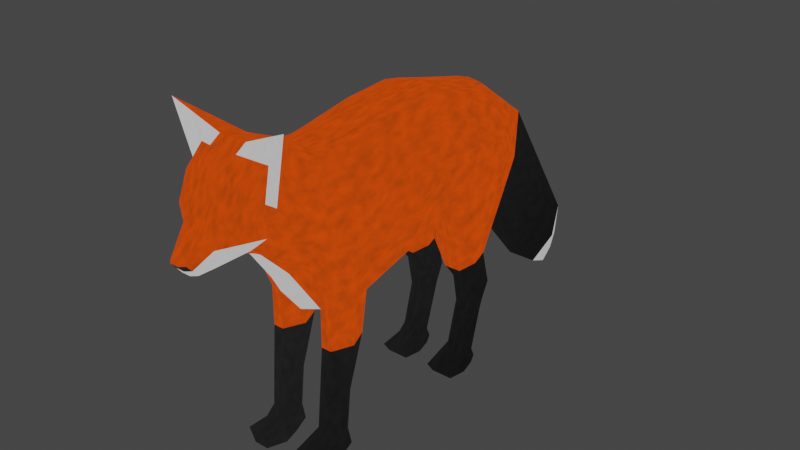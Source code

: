# Source: Fox.blend  (saved by Blender 3.6.11; exported with 4.5.12 LTS)
import bpy
from mathutils import Matrix  # noqa: F401  (used for matrix-valued properties, if any)

bpy.ops.wm.read_factory_settings(use_empty=True)
scene = bpy.context.scene
scene.name = 'Scene'

# ---- collections
col_fox = bpy.data.collections.new('Fox'); scene.collection.children.link(col_fox)

# ---- materials (node trees are filled in below, after node groups)
mat_orange = bpy.data.materials.new('Orange')
mat_orange.use_transparent_shadow = False
mat_black = bpy.data.materials.new('Black')
mat_black.use_transparent_shadow = False
mat_white = bpy.data.materials.new('White')
mat_white.use_transparent_shadow = False

# ---- material node trees
mat_orange.use_nodes = True; mat_orange.node_tree.nodes.clear()
_N = mat_orange.node_tree.nodes; _L = mat_orange.node_tree.links
n0 = _N.new('ShaderNodeMapping'); n0.name = 'Mapping'; n0.location = (-260, 319)
n1 = _N.new('ShaderNodeTexCoord'); n1.name = 'Texture Coordinate'; n1.location = (-473, 275)
n2 = _N.new('ShaderNodeMapping'); n2.name = 'Mapping.001'; n2.location = (-533, -98)
n3 = _N.new('ShaderNodeTexCoord'); n3.name = 'Texture Coordinate.001'; n3.location = (-745, -142)
n4 = _N.new('ShaderNodeValToRGB'); n4.name = 'Color Ramp'; n4.location = (-49, 319)
while len(n4.color_ramp.elements) > 1: n4.color_ramp.elements.remove(n4.color_ramp.elements[-1])
n4.color_ramp.elements[0].position = 0.0; n4.color_ramp.elements[0].color = (0.6734, 0.1165, 0.0, 1.0)
_e = n4.color_ramp.elements.new(0.1409); _e.color = (1.0, 0.1552, 0.01178, 1.0)
n5 = _N.new('ShaderNodeTexNoise'); n5.name = 'Noise Texture'; n5.location = (-297, -145)
n5.inputs[2].default_value = 31.0
n6 = _N.new('ShaderNodeOutputMaterial'); n6.name = 'Material Output'; n6.location = (665, 304)
n7 = _N.new('ShaderNodeBsdfDiffuse'); n7.name = 'Diffuse BSDF'; n7.location = (-396, 524)
n8 = _N.new('ShaderNodeShaderToRGB'); n8.name = 'Shader to RGB'; n8.location = (-139, 535)
n9 = _N.new('ShaderNodeMix'); n9.name = 'Mix'; n9.location = (395, 203)
n9.data_type = 'RGBA'
n9.blend_type = 'MULTIPLY'
n10 = _N.new('ShaderNodeValToRGB'); n10.name = 'Color Ramp.001'; n10.location = (-39, -76)
while len(n10.color_ramp.elements) > 1: n10.color_ramp.elements.remove(n10.color_ramp.elements[-1])
n10.color_ramp.elements[0].position = 0.1227; n10.color_ramp.elements[0].color = (0.07107, 0.02285, 0.003125, 1.0)
_e = n10.color_ramp.elements.new(1.0); _e.color = (1.0, 0.1997, 0.0, 1.0)
n11 = _N.new('ShaderNodeValToRGB'); n11.name = 'Color Ramp.002'; n11.location = (89, 584)
while len(n11.color_ramp.elements) > 1: n11.color_ramp.elements.remove(n11.color_ramp.elements[-1])
n11.color_ramp.elements[0].position = 0.0; n11.color_ramp.elements[0].color = (0.5266, 0.5266, 0.5266, 1.0)
_e = n11.color_ramp.elements.new(1.0); _e.color = (1.0, 1.0, 1.0, 1.0)
_L.new(n1.outputs[0], n0.inputs[0])
_L.new(n0.outputs[0], n4.inputs[0])
_L.new(n3.outputs[0], n2.inputs[0])
_L.new(n2.outputs[0], n5.inputs[0])
_L.new(n5.outputs[0], n10.inputs[0])
_L.new(n10.outputs[0], n9.inputs[7])
_L.new(n4.outputs[0], n9.inputs[6])
_L.new(n7.outputs[0], n8.inputs[0])
_L.new(n8.outputs[0], n11.inputs[0])
_L.new(n11.outputs[0], n9.inputs[0])
_L.new(n9.outputs[2], n6.inputs[0])
n6.is_active_output = True
mat_black.use_nodes = True; mat_black.node_tree.nodes.clear()
_N = mat_black.node_tree.nodes; _L = mat_black.node_tree.links
n0 = _N.new('ShaderNodeMapping'); n0.name = 'Mapping'; n0.location = (190, 199)
n1 = _N.new('ShaderNodeTexCoord'); n1.name = 'Texture Coordinate'; n1.location = (-22, 156)
n2 = _N.new('ShaderNodeMapping'); n2.name = 'Mapping.001'; n2.location = (-82, -218)
n3 = _N.new('ShaderNodeTexCoord'); n3.name = 'Texture Coordinate.001'; n3.location = (-295, -261)
n4 = _N.new('ShaderNodeTexNoise'); n4.name = 'Noise Texture'; n4.location = (153, -264)
n4.inputs[2].default_value = 31.0
n5 = _N.new('ShaderNodeOutputMaterial'); n5.name = 'Material Output'; n5.location = (1116, 185)
n6 = _N.new('ShaderNodeBsdfDiffuse'); n6.name = 'Diffuse BSDF'; n6.location = (55, 405)
n7 = _N.new('ShaderNodeShaderToRGB'); n7.name = 'Shader to RGB'; n7.location = (311, 416)
n8 = _N.new('ShaderNodeValToRGB'); n8.name = 'Color Ramp.002'; n8.location = (524, 465)
while len(n8.color_ramp.elements) > 1: n8.color_ramp.elements.remove(n8.color_ramp.elements[-1])
n8.color_ramp.elements[0].position = 0.0; n8.color_ramp.elements[0].color = (0.0, 0.0, 0.0, 1.0)
_e = n8.color_ramp.elements.new(1.0); _e.color = (1.0, 1.0, 1.0, 1.0)
n9 = _N.new('ShaderNodeMix'); n9.name = 'Mix'; n9.location = (845, 84)
n9.data_type = 'RGBA'
n9.blend_type = 'MULTIPLY'
n10 = _N.new('ShaderNodeValToRGB'); n10.name = 'Color Ramp.001'; n10.location = (399, -192)
while len(n10.color_ramp.elements) > 1: n10.color_ramp.elements.remove(n10.color_ramp.elements[-1])
n10.color_ramp.elements[0].position = 0.1727; n10.color_ramp.elements[0].color = (0.1798, 0.1798, 0.1798, 1.0)
_e = n10.color_ramp.elements.new(1.0); _e.color = (1.0, 1.0, 1.0, 1.0)
n11 = _N.new('ShaderNodeValToRGB'); n11.name = 'Color Ramp'; n11.location = (384, 198)
while len(n11.color_ramp.elements) > 1: n11.color_ramp.elements.remove(n11.color_ramp.elements[-1])
n11.color_ramp.elements[0].position = 0.07727; n11.color_ramp.elements[0].color = (0.005973, 0.005973, 0.005973, 1.0)
_e = n11.color_ramp.elements.new(1.0); _e.color = (0.02541, 0.02541, 0.02541, 1.0)
_L.new(n1.outputs[0], n0.inputs[0])
_L.new(n0.outputs[0], n11.inputs[0])
_L.new(n3.outputs[0], n2.inputs[0])
_L.new(n2.outputs[0], n4.inputs[0])
_L.new(n4.outputs[0], n10.inputs[0])
_L.new(n10.outputs[0], n9.inputs[7])
_L.new(n11.outputs[0], n9.inputs[6])
_L.new(n6.outputs[0], n7.inputs[0])
_L.new(n7.outputs[0], n8.inputs[0])
_L.new(n8.outputs[0], n9.inputs[0])
_L.new(n9.outputs[2], n5.inputs[0])
n5.is_active_output = True
mat_white.use_nodes = True; mat_white.node_tree.nodes.clear()
_N = mat_white.node_tree.nodes; _L = mat_white.node_tree.links
n0 = _N.new('ShaderNodeMapping'); n0.name = 'Mapping'; n0.location = (109, 52)
n1 = _N.new('ShaderNodeTexCoord'); n1.name = 'Texture Coordinate'; n1.location = (-103, 9)
n2 = _N.new('ShaderNodeMapping'); n2.name = 'Mapping.001'; n2.location = (-163, -365)
n3 = _N.new('ShaderNodeTexCoord'); n3.name = 'Texture Coordinate.001'; n3.location = (-375, -408)
n4 = _N.new('ShaderNodeTexNoise'); n4.name = 'Noise Texture'; n4.location = (72, -412)
n4.inputs[2].default_value = 31.0
n5 = _N.new('ShaderNodeValToRGB'); n5.name = 'Color Ramp.001'; n5.location = (330, -343)
while len(n5.color_ramp.elements) > 1: n5.color_ramp.elements.remove(n5.color_ramp.elements[-1])
n5.color_ramp.elements[0].position = 0.1455; n5.color_ramp.elements[0].color = (0.03961, 0.03961, 0.03961, 1.0)
_e = n5.color_ramp.elements.new(1.0); _e.color = (0.1705, 0.1705, 0.1705, 1.0)
n6 = _N.new('ShaderNodeOutputMaterial'); n6.name = 'Material Output'; n6.location = (1035, 38)
n7 = _N.new('ShaderNodeBsdfDiffuse'); n7.name = 'Diffuse BSDF'; n7.location = (-26, 258)
n8 = _N.new('ShaderNodeShaderToRGB'); n8.name = 'Shader to RGB'; n8.location = (230, 269)
n9 = _N.new('ShaderNodeValToRGB'); n9.name = 'Color Ramp.002'; n9.location = (443, 318)
while len(n9.color_ramp.elements) > 1: n9.color_ramp.elements.remove(n9.color_ramp.elements[-1])
n9.color_ramp.elements[0].position = 0.0; n9.color_ramp.elements[0].color = (0.0, 0.0, 0.0, 1.0)
_e = n9.color_ramp.elements.new(1.0); _e.color = (1.0, 1.0, 1.0, 1.0)
n10 = _N.new('ShaderNodeMix'); n10.name = 'Mix'; n10.location = (764, -64)
n10.data_type = 'RGBA'
n10.blend_type = 'MULTIPLY'
n11 = _N.new('ShaderNodeValToRGB'); n11.name = 'Color Ramp'; n11.location = (320, 52)
while len(n11.color_ramp.elements) > 1: n11.color_ramp.elements.remove(n11.color_ramp.elements[-1])
n11.color_ramp.elements[0].position = 0.02273; n11.color_ramp.elements[0].color = (0.7934, 0.7934, 0.7934, 1.0)
_e = n11.color_ramp.elements.new(1.0); _e.color = (1.0, 1.0, 1.0, 1.0)
_L.new(n1.outputs[0], n0.inputs[0])
_L.new(n0.outputs[0], n11.inputs[0])
_L.new(n3.outputs[0], n2.inputs[0])
_L.new(n2.outputs[0], n4.inputs[0])
_L.new(n4.outputs[0], n5.inputs[0])
_L.new(n5.outputs[0], n10.inputs[7])
_L.new(n11.outputs[0], n10.inputs[6])
_L.new(n7.outputs[0], n8.inputs[0])
_L.new(n8.outputs[0], n9.inputs[0])
_L.new(n9.outputs[0], n10.inputs[0])
_L.new(n10.outputs[2], n6.inputs[0])
n6.is_active_output = True

# ---- world
world_world = bpy.data.worlds.new('World'); scene.world = world_world
world_world.use_nodes = True; world_world.node_tree.nodes.clear()
_N = world_world.node_tree.nodes; _L = world_world.node_tree.links
n0 = _N.new('ShaderNodeOutputWorld'); n0.name = 'World Output'; n0.location = (300, 300)
n1 = _N.new('ShaderNodeBackground'); n1.name = 'Background'; n1.location = (10, 300)
n1.inputs[0].default_value = (0.05088, 0.05088, 0.05088, 1.0)
_L.new(n1.outputs[0], n0.inputs[0])
n0.is_active_output = True
world_world.color = (0.05088, 0.05088, 0.05088)
world_world.use_sun_shadow = False
world_world.sun_shadow_jitter_overblur = 0.0

# ---- meshes
me_plane = bpy.data.meshes.new('Plane')
me_plane.from_pydata([(0.0, 0.6811, 1.136), (0.0, 1.019, 1.136), (0.0, 0.6811, 2.386), (0.0, 1.019, 2.386), (0.0, -0.8486, 1.395), (0.0, -0.8486, 2.298), (0.0, -0.908, 1.342), (0.0, -1.341, 1.911), (0.0, -0.1501, 2.478), (0.0, -0.2139, 1.397), (0.0, -1.962, 0.2777), (0.0, -2.125, 0.4921), (0.0, -2.04, 0.8169), (0.0, -1.719, 0.3948), (0.0, 0.227, 1.297), (0.0, 0.2721, 2.465), (0.2716, 1.019, 1.225), (0.3037, 0.6811, 1.254), (0.2017, 1.019, 2.32), (0.2061, 0.6811, 2.337), (0.2137, -0.8486, 2.226), (0.3436, -0.8486, 1.395), (0.232, -0.1501, 2.418), (0.3436, 0.227, 1.414), (0.1384, -1.341, 1.911), (0.1346, -0.908, 1.342), (0.2116, 0.2721, 2.403), (0.3436, -0.2139, 1.514), (0.07302, -2.125, 0.4921), (0.0733, -1.962, 0.2777), (0.1455, -2.04, 0.8169), (0.1219, -1.719, 0.3948), (0.1131, -0.8486, 2.28), (0.1131, -0.1501, 2.456), (0.1131, 0.2721, 2.448), (0.1131, 0.6811, 2.373), (0.03489, -1.962, 0.2777), (0.04169, -2.125, 0.4921), (0.153, 0.6811, 1.218), (0.1131, 0.227, 1.297), (0.05726, -2.04, 0.8169), (0.1894, 1.019, 1.208), (0.05309, -0.908, 1.342), (0.1131, -1.719, 0.3948), (0.06977, -1.341, 1.911), (0.1131, 1.019, 2.374), (0.1131, -0.8486, 1.395), (0.1131, -0.2139, 1.397), (0.2731, 1.019, 0.9013), (0.2827, 0.7096, 0.9108), (0.1739, 0.7096, 0.9108), (0.1881, 1.019, 0.9013), (0.2669, 1.061, 0.4339), (0.2813, 0.8451, 0.5002), (0.1753, 0.8451, 0.5002), (0.1841, 1.061, 0.4339), (0.2506, 1.094, 0.1947), (0.2813, 0.8793, 0.1852), (0.1753, 0.8793, 0.1852), (0.1933, 1.094, 0.1947), (0.2883, 1.26, 0.001926), (0.3037, 0.966, 0.001926), (0.1529, 0.966, 0.001926), (0.1684, 1.26, 0.001926), (0.3436, 1.261, 0.1115), (0.1131, 1.261, 0.1115), (0.3436, 0.91, 0.1036), (0.1131, 0.91, 0.1036), (0.321, -0.6694, 0.9835), (0.2962, -0.3986, 0.9257), (0.1356, -0.6694, 0.9835), (0.1605, -0.3986, 0.9257), (0.3141, -0.7549, 0.6911), (0.2758, -0.4746, 0.8168), (0.1425, -0.7549, 0.6911), (0.1809, -0.4746, 0.8168), (0.2848, -0.7272, 0.5229), (0.2711, -0.5197, 0.56), (0.1719, -0.7272, 0.5229), (0.1855, -0.5197, 0.56), (0.2729, -0.6034, 0.1363), (0.2753, -0.4307, 0.1734), (0.1837, -0.6034, 0.1363), (0.1813, -0.4307, 0.1734), (0.3198, -0.5909, 0.07201), (0.3436, -0.2473, 0.07112), (0.1369, -0.5909, 0.07201), (0.1131, -0.2473, 0.07112), (0.3065, -0.5752, 0.001926), (0.3176, -0.2855, 0.001926), (0.1501, -0.5752, 0.001926), (0.139, -0.2855, 0.001926), (0.0, 1.507, 1.833), (0.0, 1.516, 2.564), (0.2518, 1.507, 1.833), (0.4821, 1.558, 2.725), (0.1131, 1.507, 1.833), (0.1131, 1.516, 2.564), (0.0, 1.958, 1.819), (0.0, 2.04, 1.917), (0.07121, 1.925, 1.819), (0.07121, 2.007, 1.917), (0.03444, 1.958, 1.819), (0.03445, 2.04, 1.917), (0.06062, 1.857, 2.105), (0.0, 1.857, 2.105), (0.1076, 1.802, 1.894), (0.1028, 1.857, 2.105), (0.08484, 1.802, 1.824), (0.0, 1.802, 1.824), (0.0, 1.682, 2.459), (0.2539, 1.682, 2.344), (0.1131, 1.682, 2.459), (0.211, 1.621, 1.912), (0.1131, 1.621, 1.866), (0.0, 1.621, 1.866), (0.0, -2.043, 0.3849), (0.3436, 1.511, 2.198), (0.3436, 1.019, 1.761), (0.3601, 0.6811, 1.761), (0.3436, -0.8486, 1.847), (0.2643, -1.124, 1.627), (0.3967, -0.182, 1.937), (0.08869, -2.043, 0.3849), (0.2003, -1.88, 0.6059), (0.4218, 0.2496, 1.881), (0.02953, -2.043, 0.3849), (0.07121, 1.966, 1.868), (0.12, 1.83, 1.965), (0.3936, 1.652, 2.067), (0.03444, 1.999, 1.868), (0.0, 1.999, 1.868), (0.0, 0.8501, 1.136), (0.0, 0.8501, 2.386), (0.3436, 0.8501, 1.243), (0.1986, 0.8501, 2.317), (0.1131, 0.8501, 2.364), (0.1131, 0.8501, 1.136), (0.3436, 0.8643, 0.906), (0.1131, 0.8643, 0.906), (0.3436, 0.9601, 0.457), (0.1131, 0.9601, 0.457), (0.3436, 0.9866, 0.1899), (0.1131, 0.9866, 0.1899), (0.3436, 1.113, 0.001926), (0.1131, 1.113, 0.001926), (0.1131, 1.085, 0.1075), (0.3436, 1.085, 0.1075), (0.3721, 0.8501, 1.761), (0.0, -0.4994, 2.388), (0.0, -0.5312, 1.396), (0.2366, -0.4994, 2.325), (0.389, -0.5312, 1.396), (0.1131, -0.5312, 1.396), (0.1131, -0.4994, 2.366), (0.3436, -0.534, 0.9546), (0.1131, -0.534, 0.9546), (0.3436, -0.6148, 0.7539), (0.1131, -0.6148, 0.7539), (0.3436, -0.6235, 0.5414), (0.1131, -0.6235, 0.5414), (0.3436, -0.517, 0.1548), (0.1131, -0.517, 0.1548), (0.3436, -0.4191, 0.07156), (0.1131, -0.4191, 0.07156), (0.3436, -0.4303, 0.001926), (0.1131, -0.4303, 0.001926), (0.3811, -0.5153, 1.892), (0.1336, 1.24, 1.557), (0.2462, 1.185, 1.63), (0.1131, 1.267, 2.475), (0.2215, 1.267, 2.469), (0.0, 1.263, 1.484), (0.0, 1.267, 2.475), (0.3436, 1.265, 1.98), (0.0, 1.599, 2.511), (0.2945, 1.512, 2.461), (0.1131, 1.599, 2.511), (0.2314, 1.564, 1.872), (0.1131, 1.564, 1.85), (0.0, 1.564, 1.85), (0.3471, 1.606, 2.261), (-0.2716, 1.019, 1.225), (-0.3037, 0.6811, 1.254), (-0.2017, 1.019, 2.32), (-0.2061, 0.6811, 2.337), (-0.2137, -0.8486, 2.226), (-0.3436, -0.8486, 1.395), (-0.232, -0.1501, 2.418), (-0.3436, 0.227, 1.414), (-0.1384, -1.341, 1.911), (-0.1346, -0.908, 1.342), (-0.2116, 0.2721, 2.403), (-0.3436, -0.2139, 1.514), (-0.07302, -2.125, 0.4921), (-0.0733, -1.962, 0.2777), (-0.1455, -2.04, 0.8169), (-0.1219, -1.719, 0.3948), (-0.1131, -0.8486, 2.28), (-0.1131, -0.1501, 2.456), (-0.1131, 0.2721, 2.448), (-0.1131, 0.6811, 2.373), (-0.03489, -1.962, 0.2777), (-0.04169, -2.125, 0.4921), (-0.153, 0.6811, 1.218), (-0.1131, 0.227, 1.297), (-0.05726, -2.04, 0.8169), (-0.1894, 1.019, 1.208), (-0.05309, -0.908, 1.342), (-0.1131, -1.719, 0.3948), (-0.06977, -1.341, 1.911), (-0.1131, 1.019, 2.374), (-0.1131, -0.8486, 1.395), (-0.1131, -0.2139, 1.397), (-0.2731, 1.019, 0.9013), (-0.2827, 0.7096, 0.9108), (-0.1739, 0.7096, 0.9108), (-0.1881, 1.019, 0.9013), (-0.2669, 1.061, 0.4339), (-0.2813, 0.8451, 0.5002), (-0.1753, 0.8451, 0.5002), (-0.1841, 1.061, 0.4339), (-0.2506, 1.094, 0.1947), (-0.2813, 0.8793, 0.1852), (-0.1753, 0.8793, 0.1852), (-0.1933, 1.094, 0.1947), (-0.2883, 1.26, 0.001926), (-0.3037, 0.966, 0.001926), (-0.1529, 0.966, 0.001926), (-0.1684, 1.26, 0.001926), (-0.3436, 1.261, 0.1115), (-0.1131, 1.261, 0.1115), (-0.3436, 0.91, 0.1036), (-0.1131, 0.91, 0.1036), (-0.321, -0.6694, 0.9835), (-0.2962, -0.3986, 0.9257), (-0.1356, -0.6694, 0.9835), (-0.1605, -0.3986, 0.9257), (-0.3141, -0.7549, 0.6911), (-0.2758, -0.4746, 0.8168), (-0.1425, -0.7549, 0.6911), (-0.1809, -0.4746, 0.8168), (-0.2848, -0.7272, 0.5229), (-0.2711, -0.5197, 0.56), (-0.1719, -0.7272, 0.5229), (-0.1855, -0.5197, 0.56), (-0.2729, -0.6034, 0.1363), (-0.2753, -0.4307, 0.1734), (-0.1837, -0.6034, 0.1363), (-0.1813, -0.4307, 0.1734), (-0.3198, -0.5909, 0.07201), (-0.3436, -0.2473, 0.07112), (-0.1369, -0.5909, 0.07201), (-0.1131, -0.2473, 0.07112), (-0.3065, -0.5752, 0.001926), (-0.3176, -0.2855, 0.001926), (-0.1501, -0.5752, 0.001926), (-0.139, -0.2855, 0.001926), (-0.2518, 1.507, 1.833), (-0.4821, 1.558, 2.725), (-0.1131, 1.507, 1.833), (-0.1131, 1.516, 2.564), (-0.07121, 1.925, 1.819), (-0.07121, 2.007, 1.917), (-0.03444, 1.958, 1.819), (-0.03445, 2.04, 1.917), (-0.06062, 1.857, 2.105), (-0.1076, 1.802, 1.894), (-0.1028, 1.857, 2.105), (-0.08484, 1.802, 1.824), (-0.2539, 1.682, 2.344), (-0.1131, 1.682, 2.459), (-0.211, 1.621, 1.912), (-0.1131, 1.621, 1.866), (-0.3436, 1.511, 2.198), (-0.3436, 1.019, 1.761), (-0.3601, 0.6811, 1.761), (-0.3436, -0.8486, 1.847), (-0.2643, -1.124, 1.627), (-0.3967, -0.182, 1.937), (-0.08869, -2.043, 0.3849), (-0.2003, -1.88, 0.6059), (-0.4218, 0.2496, 1.881), (-0.02953, -2.043, 0.3849), (-0.07121, 1.966, 1.868), (-0.12, 1.83, 1.965), (-0.3936, 1.652, 2.067), (-0.03444, 1.999, 1.868), (-0.3436, 0.8501, 1.243), (-0.1986, 0.8501, 2.317), (-0.1131, 0.8501, 2.364), (-0.1131, 0.8501, 1.136), (-0.3436, 0.8643, 0.906), (-0.1131, 0.8643, 0.906), (-0.3436, 0.9601, 0.457), (-0.1131, 0.9601, 0.457), (-0.3436, 0.9866, 0.1899), (-0.1131, 0.9866, 0.1899), (-0.3436, 1.113, 0.001926), (-0.1131, 1.113, 0.001926), (-0.1131, 1.085, 0.1075), (-0.3436, 1.085, 0.1075), (-0.3721, 0.8501, 1.761), (-0.2366, -0.4994, 2.325), (-0.389, -0.5312, 1.396), (-0.1131, -0.5312, 1.396), (-0.1131, -0.4994, 2.366), (-0.3436, -0.534, 0.9546), (-0.1131, -0.534, 0.9546), (-0.3436, -0.6148, 0.7539), (-0.1131, -0.6148, 0.7539), (-0.3436, -0.6235, 0.5414), (-0.1131, -0.6235, 0.5414), (-0.3436, -0.517, 0.1548), (-0.1131, -0.517, 0.1548), (-0.3436, -0.4191, 0.07156), (-0.1131, -0.4191, 0.07156), (-0.3436, -0.4303, 0.001926), (-0.1131, -0.4303, 0.001926), (-0.3811, -0.5153, 1.892), (-0.1336, 1.24, 1.557), (-0.2462, 1.185, 1.63), (-0.1131, 1.267, 2.475), (-0.2215, 1.267, 2.469), (-0.3436, 1.265, 1.98), (-0.2945, 1.512, 2.461), (-0.1131, 1.599, 2.511), (-0.2314, 1.564, 1.872), (-0.1131, 1.564, 1.85), (-0.3471, 1.606, 2.261)], [], [(128, 106, 100, 127), (174, 169, 94, 117), (168, 172, 92, 96), (105, 104, 103, 99), (169, 168, 96, 94), (170, 171, 95, 97), (173, 170, 97, 93), (148, 118, 18, 135), (167, 151, 20, 120), (120, 20, 24, 121), (125, 26, 22, 122), (124, 30, 28, 123), (121, 24, 30, 124), (119, 19, 26, 125), (154, 32, 20, 151), (35, 34, 26, 19), (126, 36, 29, 123), (39, 38, 17, 23), (40, 37, 28, 30), (17, 38, 50, 49), (43, 42, 25, 31), (32, 44, 24, 20), (136, 35, 19, 135), (44, 40, 30, 24), (42, 46, 21, 25), (36, 43, 31, 29), (34, 33, 22, 26), (47, 27, 69, 71), (47, 39, 23, 27), (9, 14, 39, 47), (150, 9, 47, 153), (15, 8, 33, 34), (10, 13, 43, 36), (106, 108, 102, 100), (6, 4, 46, 42), (7, 12, 40, 44), (133, 2, 35, 136), (5, 7, 44, 32), (13, 6, 42, 43), (132, 1, 41, 137), (12, 11, 37, 40), (14, 0, 38, 39), (116, 10, 36, 126), (2, 15, 34, 35), (149, 5, 32, 154), (51, 48, 52, 55), (134, 17, 49, 138), (41, 16, 48, 51), (137, 41, 51, 139), (141, 55, 59, 143), (138, 49, 53, 140), (139, 51, 55, 141), (49, 50, 54, 53), (65, 64, 60, 63), (53, 54, 58, 57), (55, 52, 56, 59), (140, 53, 57, 142), (145, 63, 60, 144), (147, 66, 61, 144), (146, 65, 63, 145), (66, 67, 62, 61), (57, 58, 67, 66), (143, 59, 65, 146), (142, 57, 66, 147), (59, 56, 64, 65), (71, 69, 73, 75), (152, 21, 68, 155), (153, 47, 71, 156), (21, 46, 70, 68), (157, 72, 76, 159), (155, 68, 72, 157), (156, 71, 75, 158), (68, 70, 74, 72), (160, 79, 83, 162), (158, 75, 79, 160), (72, 74, 78, 76), (75, 73, 77, 79), (83, 81, 85, 87), (76, 78, 82, 80), (79, 77, 81, 83), (159, 76, 80, 161), (164, 87, 91, 166), (161, 80, 84, 163), (162, 83, 87, 164), (80, 82, 86, 84), (166, 91, 89, 165), (84, 86, 90, 88), (87, 85, 89, 91), (163, 84, 88, 165), (104, 107, 101, 103), (108, 109, 98, 102), (114, 115, 109, 108), (112, 111, 107, 104), (113, 114, 108, 106), (110, 112, 104, 105), (129, 113, 106, 128), (181, 178, 113, 129), (175, 177, 112, 110), (178, 179, 114, 113), (177, 176, 111, 112), (179, 180, 115, 114), (130, 103, 101, 127), (131, 99, 103, 130), (98, 131, 130, 102), (102, 130, 127, 100), (176, 181, 129, 111), (111, 129, 128, 107), (11, 116, 126, 37), (37, 126, 123, 28), (17, 119, 125, 23), (25, 121, 124, 31), (31, 124, 123, 29), (23, 125, 122, 27), (21, 120, 121, 25), (152, 167, 120, 21), (134, 16, 118, 148), (171, 174, 117, 95), (107, 128, 127, 101), (17, 134, 148, 119), (56, 142, 147, 64), (58, 143, 146, 67), (67, 146, 145, 62), (64, 147, 144, 60), (62, 145, 144, 61), (52, 140, 142, 56), (50, 139, 141, 54), (48, 138, 140, 52), (54, 141, 143, 58), (38, 137, 139, 50), (16, 134, 138, 48), (0, 132, 137, 38), (3, 133, 136, 45), (45, 136, 135, 18), (119, 148, 135, 19), (27, 122, 167, 152), (85, 163, 165, 89), (90, 166, 165, 88), (82, 162, 164, 86), (81, 161, 163, 85), (86, 164, 166, 90), (77, 159, 161, 81), (74, 158, 160, 78), (78, 160, 162, 82), (70, 156, 158, 74), (69, 155, 157, 73), (73, 157, 159, 77), (46, 153, 156, 70), (27, 152, 155, 69), (8, 149, 154, 33), (4, 150, 153, 46), (33, 154, 151, 22), (122, 22, 151, 167), (18, 118, 174, 171), (3, 45, 170, 173), (45, 18, 171, 170), (16, 41, 168, 169), (41, 1, 172, 168), (118, 16, 169, 174), (95, 117, 181, 176), (96, 92, 180, 179), (97, 95, 176, 177), (94, 96, 179, 178), (93, 97, 177, 175), (117, 94, 178, 181), (285, 284, 262, 267), (324, 274, 258, 321), (320, 260, 92, 172), (105, 99, 265, 266), (321, 258, 260, 320), (322, 261, 259, 323), (173, 93, 261, 322), (302, 289, 184, 275), (319, 277, 186, 303), (277, 278, 190, 186), (282, 279, 188, 192), (281, 280, 194, 196), (278, 281, 196, 190), (276, 282, 192, 185), (306, 303, 186, 198), (201, 185, 192, 200), (283, 280, 195, 202), (205, 189, 183, 204), (206, 196, 194, 203), (183, 215, 216, 204), (209, 197, 191, 208), (198, 186, 190, 210), (290, 289, 185, 201), (210, 190, 196, 206), (208, 191, 187, 212), (202, 195, 197, 209), (200, 192, 188, 199), (213, 237, 235, 193), (213, 193, 189, 205), (9, 213, 205, 14), (150, 305, 213, 9), (15, 200, 199, 8), (10, 202, 209, 13), (267, 262, 264, 269), (6, 208, 212, 4), (7, 210, 206, 12), (133, 290, 201, 2), (5, 198, 210, 7), (13, 209, 208, 6), (132, 291, 207, 1), (12, 206, 203, 11), (14, 205, 204, 0), (116, 283, 202, 10), (2, 201, 200, 15), (149, 306, 198, 5), (217, 221, 218, 214), (288, 292, 215, 183), (207, 217, 214, 182), (291, 293, 217, 207), (295, 297, 225, 221), (292, 294, 219, 215), (293, 295, 221, 217), (215, 219, 220, 216), (231, 229, 226, 230), (219, 223, 224, 220), (221, 225, 222, 218), (294, 296, 223, 219), (299, 298, 226, 229), (301, 298, 227, 232), (300, 299, 229, 231), (232, 227, 228, 233), (223, 232, 233, 224), (297, 300, 231, 225), (296, 301, 232, 223), (225, 231, 230, 222), (237, 241, 239, 235), (304, 307, 234, 187), (305, 308, 237, 213), (187, 234, 236, 212), (309, 311, 242, 238), (307, 309, 238, 234), (308, 310, 241, 237), (234, 238, 240, 236), (312, 314, 249, 245), (310, 312, 245, 241), (238, 242, 244, 240), (241, 245, 243, 239), (249, 253, 251, 247), (242, 246, 248, 244), (245, 249, 247, 243), (311, 313, 246, 242), (316, 318, 257, 253), (313, 315, 250, 246), (314, 316, 253, 249), (246, 250, 252, 248), (318, 317, 255, 257), (250, 254, 256, 252), (253, 257, 255, 251), (315, 317, 254, 250), (266, 265, 263, 268), (269, 264, 98, 109), (273, 269, 109, 115), (271, 266, 268, 270), (272, 267, 269, 273), (110, 105, 266, 271), (286, 285, 267, 272), (329, 286, 272, 327), (175, 110, 271, 326), (327, 272, 273, 328), (326, 271, 270, 325), (328, 273, 115, 180), (287, 284, 263, 265), (131, 287, 265, 99), (98, 264, 287, 131), (264, 262, 284, 287), (325, 270, 286, 329), (270, 268, 285, 286), (11, 203, 283, 116), (203, 194, 280, 283), (183, 189, 282, 276), (191, 197, 281, 278), (197, 195, 280, 281), (189, 193, 279, 282), (187, 191, 278, 277), (304, 187, 277, 319), (288, 302, 275, 182), (323, 259, 274, 324), (268, 263, 284, 285), (183, 276, 302, 288), (222, 230, 301, 296), (224, 233, 300, 297), (233, 228, 299, 300), (230, 226, 298, 301), (228, 227, 298, 299), (218, 222, 296, 294), (216, 220, 295, 293), (214, 218, 294, 292), (220, 224, 297, 295), (204, 216, 293, 291), (182, 214, 292, 288), (0, 204, 291, 132), (3, 211, 290, 133), (211, 184, 289, 290), (276, 185, 289, 302), (193, 304, 319, 279), (251, 255, 317, 315), (256, 254, 317, 318), (248, 252, 316, 314), (247, 251, 315, 313), (252, 256, 318, 316), (243, 247, 313, 311), (240, 244, 312, 310), (244, 248, 314, 312), (236, 240, 310, 308), (235, 239, 309, 307), (239, 243, 311, 309), (212, 236, 308, 305), (193, 235, 307, 304), (8, 199, 306, 149), (4, 212, 305, 150), (199, 188, 303, 306), (279, 319, 303, 188), (184, 323, 324, 275), (3, 173, 322, 211), (211, 322, 323, 184), (182, 321, 320, 207), (207, 320, 172, 1), (275, 324, 321, 182), (259, 325, 329, 274), (260, 328, 180, 92), (261, 326, 325, 259), (258, 327, 328, 260), (93, 175, 326, 261), (274, 329, 327, 258)])
me_plane.polygons.foreach_set('material_index', [2, 0, 2, 0, 0, 0, 0, 0, 0, 0, 0, 2, 1, 0, 0, 0, 2, 0, 2, 0, 1, 0, 0, 1, 0, 2, 0, 0, 0, 2, 2, 0, 2, 2, 0, 1, 0, 0, 1, 2, 2, 2, 2, 0, 0, 1, 0, 0, 0, 1, 1, 1, 1, 1, 1, 1, 1, 1, 1, 1, 1, 1, 1, 1, 1, 1, 0, 0, 0, 1, 1, 1, 1, 1, 1, 1, 1, 1, 1, 1, 1, 1, 1, 1, 1, 1, 1, 1, 1, 0, 2, 2, 0, 2, 0, 2, 0, 0, 0, 0, 2, 1, 1, 2, 2, 0, 0, 2, 2, 0, 1, 2, 0, 0, 0, 0, 0, 0, 0, 1, 1, 1, 1, 1, 1, 1, 1, 1, 0, 0, 2, 0, 0, 0, 0, 1, 1, 1, 1, 1, 1, 1, 1, 1, 1, 1, 0, 0, 0, 2, 0, 0, 0, 0, 0, 0, 2, 0, 2, 2, 2, 0, 0, 0, 2, 0, 2, 0, 0, 0, 0, 0, 0, 0, 0, 2, 1, 0, 0, 0, 2, 0, 2, 0, 1, 0, 0, 1, 0, 2, 0, 0, 0, 2, 2, 0, 2, 2, 0, 1, 0, 0, 1, 2, 2, 2, 2, 0, 0, 1, 0, 0, 0, 1, 1, 1, 1, 1, 1, 1, 1, 1, 1, 1, 1, 1, 1, 1, 1, 1, 0, 0, 0, 1, 1, 1, 1, 1, 1, 1, 1, 1, 1, 1, 1, 1, 1, 1, 1, 1, 1, 1, 1, 0, 2, 2, 0, 2, 0, 2, 0, 0, 0, 0, 2, 1, 1, 2, 2, 0, 0, 2, 2, 0, 1, 2, 0, 0, 0, 0, 0, 0, 0, 1, 1, 1, 1, 1, 1, 1, 1, 1, 0, 0, 2, 0, 0, 0, 0, 1, 1, 1, 1, 1, 1, 1, 1, 1, 1, 1, 0, 0, 0, 2, 0, 0, 0, 0, 0, 0, 2, 0, 2, 2, 2, 0, 0, 0])
_uv = me_plane.uv_layers.new(name='UVMap')
_uv.uv.foreach_set('vector', [0.2123, 0.05005, 0.1962, 0.05218, 0.1896, 0.02567, 0.1983, 0.02015, 0.2087, 0.1761, 0.1333, 0.1926, 0.1773, 0.1264, 0.2459, 0.1286, 0.1084, 0.1741, 0.081, 0.16, 0.1371, 0.09479, 0.1558, 0.1082, 0.2558, 0.02366, 0.2488, 0.03515, 0.2086, 0.00736, 0.2086, 5.991e-05, 0.1333, 0.1926, 0.1084, 0.1741, 0.1558, 0.1082, 0.1773, 0.1264, 0.3214, 0.1674, 0.3026, 0.1662, 0.2919, 0.1302, 0.3209, 0.1189, 0.3439, 0.1686, 0.3214, 0.1674, 0.3209, 0.1189, 0.3427, 0.1134, 0.1697, 0.2642, 0.1679, 0.2283, 0.2912, 0.2221, 0.2928, 0.2584, 0.2096, 0.543, 0.3004, 0.5317, 0.2891, 0.6027, 0.2089, 0.6126, 0.2089, 0.6126, 0.2891, 0.6027, 0.2524, 0.7161, 0.1708, 0.6841, 0.1946, 0.3875, 0.3079, 0.3789, 0.3107, 0.4622, 0.2103, 0.4746, 0.07228, 0.9324, 0.1206, 0.9402, 0.07812, 0.9836, 0.05456, 0.9805, 0.1708, 0.6841, 0.2524, 0.7161, 0.1206, 0.9402, 0.07228, 0.9324, 0.1709, 0.2971, 0.2959, 0.2942, 0.3079, 0.3789, 0.1946, 0.3875, 0.3269, 0.534, 0.3119, 0.6055, 0.2891, 0.6027, 0.3004, 0.5317, 0.3166, 0.2925, 0.3297, 0.3773, 0.3079, 0.3789, 0.2959, 0.2942, 0.05213, 0.9935, 0.02764, 0.9814, 0.03287, 0.9766, 0.05456, 0.9805, 0.04352, 0.3979, 0.03805, 0.302, 0.06849, 0.2995, 0.09506, 0.3937, 0.1336, 0.953, 0.07984, 0.9895, 0.07812, 0.9836, 0.1206, 0.9402, 0.06849, 0.2995, 0.03805, 0.302, 0.04884, 0.2691, 0.04885, 0.2693, 0.02401, 0.9332, 0.05281, 0.6581, 0.07269, 0.6572, 0.02575, 0.933, 0.3119, 0.6055, 0.2655, 0.723, 0.2524, 0.7161, 0.2891, 0.6027, 0.3133, 0.2573, 0.3166, 0.2925, 0.2959, 0.2942, 0.2928, 0.2584, 0.2655, 0.723, 0.1336, 0.953, 0.1206, 0.9402, 0.2524, 0.7161, 0.05281, 0.6581, 0.06464, 0.638, 0.1146, 0.6207, 0.07269, 0.6572, 0.02764, 0.9814, 0.02401, 0.9332, 0.02575, 0.933, 0.03287, 0.9766, 0.3297, 0.3773, 0.3353, 0.4618, 0.3107, 0.4622, 0.3079, 0.3789, 0.05852, 0.5024, 0.1153, 0.4914, 0.0851, 0.563, 0.08052, 0.5642, 0.05852, 0.5024, 0.04352, 0.3979, 0.09506, 0.3937, 0.1153, 0.4914, 0.03186, 0.5017, 0.02233, 0.4009, 0.04352, 0.3979, 0.05852, 0.5024, 0.02119, 0.571, 0.03186, 0.5017, 0.05852, 0.5024, 0.04383, 0.5696, 0.353, 0.3752, 0.3586, 0.4619, 0.3353, 0.4618, 0.3297, 0.3773, 0.02243, 0.9871, 5.99e-05, 0.9359, 0.02401, 0.9332, 0.02764, 0.9814, 0.1962, 0.05218, 0.1813, 0.04577, 0.1872, 0.01729, 0.1896, 0.02567, 0.04081, 0.6582, 0.03966, 0.642, 0.06464, 0.638, 0.05281, 0.6581, 0.2784, 0.7298, 0.1421, 0.9614, 0.1336, 0.953, 0.2655, 0.723, 0.3367, 0.2562, 0.3399, 0.2901, 0.3166, 0.2925, 0.3133, 0.2573, 0.335, 0.6114, 0.2784, 0.7298, 0.2655, 0.723, 0.3119, 0.6055, 5.99e-05, 0.9359, 0.04081, 0.6582, 0.05281, 0.6581, 0.02401, 0.9332, 0.001184, 0.2608, 0.01178, 0.2221, 0.0538, 0.2366, 0.02477, 0.2645, 0.1421, 0.9614, 0.08224, 0.9982, 0.07984, 0.9895, 0.1336, 0.953, 0.02233, 0.4009, 5.996e-05, 0.2999, 0.03805, 0.302, 0.04352, 0.3979, 0.05093, 0.9999, 0.02243, 0.9871, 0.02764, 0.9814, 0.05213, 0.9935, 0.3399, 0.2901, 0.353, 0.3752, 0.3297, 0.3773, 0.3166, 0.2925, 0.3507, 0.5367, 0.335, 0.6114, 0.3119, 0.6055, 0.3269, 0.534, 0.04943, 0.2691, 0.04935, 0.2692, 0.04915, 0.2692, 0.04916, 0.2692, 0.07615, 0.2703, 0.06849, 0.2995, 0.04885, 0.2693, 0.04916, 0.2694, 0.0538, 0.2366, 0.06574, 0.2428, 0.04935, 0.2692, 0.04943, 0.2691, 0.02477, 0.2645, 0.0538, 0.2366, 0.04943, 0.2691, 0.04915, 0.269, 0.04918, 0.2692, 0.04916, 0.2692, 0.04916, 0.2692, 0.04916, 0.2692, 0.04916, 0.2694, 0.04885, 0.2693, 0.04914, 0.2692, 0.04915, 0.2692, 0.04915, 0.269, 0.04943, 0.2691, 0.04916, 0.2692, 0.04918, 0.2692, 0.04885, 0.2693, 0.04884, 0.2691, 0.04915, 0.2692, 0.04914, 0.2692, 0.04916, 0.2692, 0.04916, 0.2692, 0.04916, 0.2692, 0.04916, 0.2692, 0.04914, 0.2692, 0.04915, 0.2692, 0.04916, 0.2692, 0.04915, 0.2692, 0.04916, 0.2692, 0.04915, 0.2692, 0.04916, 0.2692, 0.04916, 0.2692, 0.04915, 0.2692, 0.04914, 0.2692, 0.04915, 0.2692, 0.04915, 0.2692, 0.04916, 0.2692, 0.04916, 0.2692, 0.04916, 0.2692, 0.04916, 0.2692, 0.04916, 0.2692, 0.04915, 0.2692, 0.04916, 0.2692, 0.04916, 0.2692, 0.04916, 0.2692, 0.04916, 0.2692, 0.04916, 0.2692, 0.04916, 0.2692, 0.04915, 0.2692, 0.04916, 0.2692, 0.04916, 0.2692, 0.04916, 0.2692, 0.04915, 0.2692, 0.04916, 0.2692, 0.04916, 0.2692, 0.04915, 0.2692, 0.04916, 0.2692, 0.04916, 0.2692, 0.04916, 0.2692, 0.04916, 0.2692, 0.04915, 0.2692, 0.04915, 0.2692, 0.04915, 0.2692, 0.04916, 0.2692, 0.04916, 0.2692, 0.04916, 0.2692, 0.04916, 0.2692, 0.04916, 0.2692, 0.08052, 0.5642, 0.0851, 0.563, 0.08417, 0.5667, 0.08295, 0.5669, 0.1219, 0.5614, 0.1146, 0.6207, 0.08865, 0.5736, 0.08851, 0.5674, 0.04383, 0.5696, 0.05852, 0.5024, 0.08052, 0.5642, 0.07924, 0.5691, 0.1146, 0.6207, 0.06464, 0.638, 0.08101, 0.5752, 0.08865, 0.5736, 0.0844, 0.5686, 0.08411, 0.5689, 0.08399, 0.5688, 0.08401, 0.5688, 0.08851, 0.5674, 0.08865, 0.5736, 0.08411, 0.5689, 0.0844, 0.5686, 0.07924, 0.5691, 0.08052, 0.5642, 0.08295, 0.5669, 0.0835, 0.5688, 0.08865, 0.5736, 0.08101, 0.5752, 0.08391, 0.5689, 0.08411, 0.5689, 0.08391, 0.5688, 0.08391, 0.5687, 0.08396, 0.5688, 0.08395, 0.5688, 0.0835, 0.5688, 0.08295, 0.5669, 0.08391, 0.5687, 0.08391, 0.5688, 0.08411, 0.5689, 0.08391, 0.5689, 0.08395, 0.5688, 0.08399, 0.5688, 0.08295, 0.5669, 0.08417, 0.5667, 0.08395, 0.5687, 0.08391, 0.5687, 0.08396, 0.5688, 0.08395, 0.5688, 0.08395, 0.5688, 0.08395, 0.5688, 0.08399, 0.5688, 0.08395, 0.5688, 0.08395, 0.5688, 0.08396, 0.5688, 0.08391, 0.5687, 0.08395, 0.5687, 0.08395, 0.5688, 0.08396, 0.5688, 0.08401, 0.5688, 0.08399, 0.5688, 0.08396, 0.5688, 0.08395, 0.5688, 0.08395, 0.5688, 0.08395, 0.5688, 0.08395, 0.5688, 0.08395, 0.5688, 0.08395, 0.5688, 0.08396, 0.5688, 0.08395, 0.5688, 0.08395, 0.5688, 0.08395, 0.5688, 0.08396, 0.5688, 0.08395, 0.5688, 0.08395, 0.5688, 0.08396, 0.5688, 0.08395, 0.5688, 0.08395, 0.5688, 0.08395, 0.5688, 0.08395, 0.5688, 0.08395, 0.5688, 0.08395, 0.5688, 0.08395, 0.5688, 0.08395, 0.5688, 0.08395, 0.5688, 0.08395, 0.5688, 0.08395, 0.5688, 0.08395, 0.5688, 0.08395, 0.5688, 0.08395, 0.5688, 0.08395, 0.5688, 0.08395, 0.5688, 0.08395, 0.5688, 0.08395, 0.5688, 0.08395, 0.5688, 0.2488, 0.03515, 0.2442, 0.04266, 0.2077, 0.01538, 0.2086, 0.00736, 0.1813, 0.04577, 0.1657, 0.038, 0.1826, 0.01236, 0.1872, 0.01729, 0.1714, 0.08793, 0.1498, 0.075, 0.1657, 0.038, 0.1813, 0.04577, 0.3065, 0.08843, 0.2785, 0.09709, 0.2442, 0.04266, 0.2488, 0.03515, 0.1922, 0.1024, 0.1714, 0.08793, 0.1813, 0.04577, 0.1962, 0.05218, 0.3249, 0.07365, 0.3065, 0.08843, 0.2488, 0.03515, 0.2558, 0.02366, 0.236, 0.09759, 0.1922, 0.1024, 0.1962, 0.05218, 0.2123, 0.05005, 0.2598, 0.1126, 0.184, 0.1141, 0.1922, 0.1024, 0.236, 0.09759, 0.3363, 0.09306, 0.3159, 0.1024, 0.3065, 0.08843, 0.3249, 0.07365, 0.184, 0.1141, 0.1635, 0.09823, 0.1714, 0.08793, 0.1922, 0.1024, 0.3159, 0.1024, 0.2909, 0.1183, 0.2785, 0.09709, 0.3065, 0.08843, 0.1635, 0.09823, 0.1438, 0.085, 0.1498, 0.075, 0.1714, 0.08793, 0.1976, 0.01078, 0.2086, 0.00736, 0.2077, 0.01538, 0.1983, 0.02015, 0.1945, 0.004098, 0.2086, 5.991e-05, 0.2086, 0.00736, 0.1976, 0.01078, 0.1826, 0.01236, 0.1945, 0.004098, 0.1976, 0.01078, 0.1872, 0.01729, 0.1872, 0.01729, 0.1976, 0.01078, 0.1983, 0.02015, 0.1896, 0.02567, 0.2909, 0.1183, 0.2598, 0.1126, 0.236, 0.09759, 0.2785, 0.09709, 0.2785, 0.09709, 0.236, 0.09759, 0.2123, 0.05005, 0.2442, 0.04266, 0.08224, 0.9982, 0.05093, 0.9999, 0.05213, 0.9935, 0.07984, 0.9895, 0.07984, 0.9895, 0.05213, 0.9935, 0.05456, 0.9805, 0.07812, 0.9836, 0.06849, 0.2995, 0.1709, 0.2971, 0.1946, 0.3875, 0.09506, 0.3937, 0.07269, 0.6572, 0.1708, 0.6841, 0.07228, 0.9324, 0.02575, 0.933, 0.02575, 0.933, 0.07228, 0.9324, 0.05456, 0.9805, 0.03287, 0.9766, 0.09506, 0.3937, 0.1946, 0.3875, 0.2103, 0.4746, 0.1153, 0.4914, 0.1146, 0.6207, 0.2089, 0.6126, 0.1708, 0.6841, 0.07269, 0.6572, 0.1219, 0.5614, 0.2096, 0.543, 0.2089, 0.6126, 0.1146, 0.6207, 0.07615, 0.2703, 0.06574, 0.2428, 0.1679, 0.2283, 0.1697, 0.2642, 0.3026, 0.1662, 0.2087, 0.1761, 0.2459, 0.1286, 0.2919, 0.1302, 0.2442, 0.04266, 0.2123, 0.05005, 0.1983, 0.02015, 0.2077, 0.01538, 0.06849, 0.2995, 0.07615, 0.2703, 0.1697, 0.2642, 0.1709, 0.2971, 0.04916, 0.2692, 0.04915, 0.2692, 0.04916, 0.2692, 0.04916, 0.2692, 0.04916, 0.2692, 0.04916, 0.2692, 0.04916, 0.2692, 0.04916, 0.2692, 0.04916, 0.2692, 0.04916, 0.2692, 0.04916, 0.2692, 0.04916, 0.2692, 0.04916, 0.2692, 0.04916, 0.2692, 0.04916, 0.2692, 0.04916, 0.2692, 0.04916, 0.2692, 0.04916, 0.2692, 0.04916, 0.2692, 0.04916, 0.2692, 0.04915, 0.2692, 0.04915, 0.2692, 0.04915, 0.2692, 0.04916, 0.2692, 0.04884, 0.2691, 0.04915, 0.269, 0.04918, 0.2692, 0.04915, 0.2692, 0.04935, 0.2692, 0.04916, 0.2694, 0.04915, 0.2692, 0.04915, 0.2692, 0.04915, 0.2692, 0.04918, 0.2692, 0.04916, 0.2692, 0.04916, 0.2692, 0.03805, 0.302, 0.02477, 0.2645, 0.04915, 0.269, 0.04884, 0.2691, 0.06574, 0.2428, 0.07615, 0.2703, 0.04916, 0.2694, 0.04935, 0.2692, 5.996e-05, 0.2999, 0.001184, 0.2608, 0.02477, 0.2645, 0.03805, 0.302, 0.3366, 0.2226, 0.3367, 0.2562, 0.3133, 0.2573, 0.3128, 0.2215, 0.3128, 0.2215, 0.3133, 0.2573, 0.2928, 0.2584, 0.2912, 0.2221, 0.1709, 0.2971, 0.1697, 0.2642, 0.2928, 0.2584, 0.2959, 0.2942, 0.1153, 0.4914, 0.2103, 0.4746, 0.2096, 0.543, 0.1219, 0.5614, 0.08395, 0.5688, 0.08395, 0.5688, 0.08395, 0.5688, 0.08395, 0.5688, 0.08395, 0.5688, 0.08395, 0.5688, 0.08395, 0.5688, 0.08395, 0.5688, 0.08395, 0.5688, 0.08395, 0.5688, 0.08395, 0.5688, 0.08395, 0.5688, 0.08395, 0.5688, 0.08395, 0.5688, 0.08395, 0.5688, 0.08395, 0.5688, 0.08395, 0.5688, 0.08395, 0.5688, 0.08395, 0.5688, 0.08395, 0.5688, 0.08395, 0.5687, 0.08401, 0.5688, 0.08395, 0.5688, 0.08395, 0.5688, 0.08391, 0.5689, 0.0835, 0.5688, 0.08391, 0.5688, 0.08395, 0.5688, 0.08395, 0.5688, 0.08391, 0.5688, 0.08395, 0.5688, 0.08395, 0.5688, 0.08101, 0.5752, 0.07924, 0.5691, 0.0835, 0.5688, 0.08391, 0.5689, 0.0851, 0.563, 0.08851, 0.5674, 0.0844, 0.5686, 0.08417, 0.5667, 0.08417, 0.5667, 0.0844, 0.5686, 0.08401, 0.5688, 0.08395, 0.5687, 0.06464, 0.638, 0.04383, 0.5696, 0.07924, 0.5691, 0.08101, 0.5752, 0.1153, 0.4914, 0.1219, 0.5614, 0.08851, 0.5674, 0.0851, 0.563, 0.3586, 0.4619, 0.3507, 0.5367, 0.3269, 0.534, 0.3353, 0.4618, 0.03966, 0.642, 0.02119, 0.571, 0.04383, 0.5696, 0.06464, 0.638, 0.3353, 0.4618, 0.3269, 0.534, 0.3004, 0.5317, 0.3107, 0.4622, 0.2103, 0.4746, 0.3107, 0.4622, 0.3004, 0.5317, 0.2096, 0.543, 0.2912, 0.2221, 0.1679, 0.2283, 0.2087, 0.1761, 0.3026, 0.1662, 0.3366, 0.2226, 0.3128, 0.2215, 0.3214, 0.1674, 0.3439, 0.1686, 0.3128, 0.2215, 0.2912, 0.2221, 0.3026, 0.1662, 0.3214, 0.1674, 0.06574, 0.2428, 0.0538, 0.2366, 0.1084, 0.1741, 0.1333, 0.1926, 0.0538, 0.2366, 0.01178, 0.2221, 0.081, 0.16, 0.1084, 0.1741, 0.1679, 0.2283, 0.06574, 0.2428, 0.1333, 0.1926, 0.2087, 0.1761, 0.2919, 0.1302, 0.2459, 0.1286, 0.2598, 0.1126, 0.2909, 0.1183, 0.1558, 0.1082, 0.1371, 0.09479, 0.1438, 0.085, 0.1635, 0.09823, 0.3209, 0.1189, 0.2919, 0.1302, 0.2909, 0.1183, 0.3159, 0.1024, 0.1773, 0.1264, 0.1558, 0.1082, 0.1635, 0.09823, 0.184, 0.1141, 0.3427, 0.1134, 0.3209, 0.1189, 0.3159, 0.1024, 0.3363, 0.09306, 0.2459, 0.1286, 0.1773, 0.1264, 0.184, 0.1141, 0.2598, 0.1126, 0.2123, 0.05005, 0.1983, 0.02015, 0.1896, 0.02567, 0.1962, 0.05218, 0.2087, 0.1761, 0.2459, 0.1286, 0.1773, 0.1264, 0.1333, 0.1926, 0.1084, 0.1741, 0.1558, 0.1082, 0.1371, 0.09479, 0.081, 0.16, 0.2558, 0.02366, 0.2086, 5.991e-05, 0.2086, 0.00736, 0.2488, 0.03515, 0.1333, 0.1926, 0.1773, 0.1264, 0.1558, 0.1082, 0.1084, 0.1741, 0.3214, 0.1674, 0.3209, 0.1189, 0.2919, 0.1302, 0.3026, 0.1662, 0.3439, 0.1686, 0.3427, 0.1134, 0.3209, 0.1189, 0.3214, 0.1674, 0.1697, 0.2642, 0.2928, 0.2584, 0.2912, 0.2221, 0.1679, 0.2283, 0.2096, 0.543, 0.2089, 0.6126, 0.2891, 0.6027, 0.3004, 0.5317, 0.2089, 0.6126, 0.1708, 0.6841, 0.2524, 0.7161, 0.2891, 0.6027, 0.1946, 0.3875, 0.2103, 0.4746, 0.3107, 0.4622, 0.3079, 0.3789, 0.07228, 0.9324, 0.05456, 0.9805, 0.07812, 0.9836, 0.1206, 0.9402, 0.1708, 0.6841, 0.07228, 0.9324, 0.1206, 0.9402, 0.2524, 0.7161, 0.1709, 0.2971, 0.1946, 0.3875, 0.3079, 0.3789, 0.2959, 0.2942, 0.3269, 0.534, 0.3004, 0.5317, 0.2891, 0.6027, 0.3119, 0.6055, 0.3166, 0.2925, 0.2959, 0.2942, 0.3079, 0.3789, 0.3297, 0.3773, 0.05213, 0.9935, 0.05456, 0.9805, 0.03287, 0.9766, 0.02764, 0.9814, 0.04352, 0.3979, 0.09506, 0.3937, 0.06849, 0.2995, 0.03805, 0.302, 0.1336, 0.953, 0.1206, 0.9402, 0.07812, 0.9836, 0.07984, 0.9895, 0.06849, 0.2995, 0.04885, 0.2693, 0.04884, 0.2691, 0.03805, 0.302, 0.02401, 0.9332, 0.02575, 0.933, 0.07269, 0.6572, 0.05281, 0.6581, 0.3119, 0.6055, 0.2891, 0.6027, 0.2524, 0.7161, 0.2655, 0.723, 0.3133, 0.2573, 0.2928, 0.2584, 0.2959, 0.2942, 0.3166, 0.2925, 0.2655, 0.723, 0.2524, 0.7161, 0.1206, 0.9402, 0.1336, 0.953, 0.05281, 0.6581, 0.07269, 0.6572, 0.1146, 0.6207, 0.06464, 0.638, 0.02764, 0.9814, 0.03287, 0.9766, 0.02575, 0.933, 0.02401, 0.9332, 0.3297, 0.3773, 0.3079, 0.3789, 0.3107, 0.4622, 0.3353, 0.4618, 0.05852, 0.5024, 0.08052, 0.5642, 0.0851, 0.563, 0.1153, 0.4914, 0.05852, 0.5024, 0.1153, 0.4914, 0.09506, 0.3937, 0.04352, 0.3979, 0.03186, 0.5017, 0.05852, 0.5024, 0.04352, 0.3979, 0.02233, 0.4009, 0.02119, 0.571, 0.04383, 0.5696, 0.05852, 0.5024, 0.03186, 0.5017, 0.353, 0.3752, 0.3297, 0.3773, 0.3353, 0.4618, 0.3586, 0.4619, 0.02243, 0.9871, 0.02764, 0.9814, 0.02401, 0.9332, 5.99e-05, 0.9359, 0.1962, 0.05218, 0.1896, 0.02567, 0.1872, 0.01729, 0.1813, 0.04577, 0.04081, 0.6582, 0.05281, 0.6581, 0.06464, 0.638, 0.03966, 0.642, 0.2784, 0.7298, 0.2655, 0.723, 0.1336, 0.953, 0.1421, 0.9614, 0.3367, 0.2562, 0.3133, 0.2573, 0.3166, 0.2925, 0.3399, 0.2901, 0.335, 0.6114, 0.3119, 0.6055, 0.2655, 0.723, 0.2784, 0.7298, 5.99e-05, 0.9359, 0.02401, 0.9332, 0.05281, 0.6581, 0.04081, 0.6582, 0.001184, 0.2608, 0.02477, 0.2645, 0.0538, 0.2366, 0.01178, 0.2221, 0.1421, 0.9614, 0.1336, 0.953, 0.07984, 0.9895, 0.08224, 0.9982, 0.02233, 0.4009, 0.04352, 0.3979, 0.03805, 0.302, 5.996e-05, 0.2999, 0.05093, 0.9999, 0.05213, 0.9935, 0.02764, 0.9814, 0.02243, 0.9871, 0.3399, 0.2901, 0.3166, 0.2925, 0.3297, 0.3773, 0.353, 0.3752, 0.3507, 0.5367, 0.3269, 0.534, 0.3119, 0.6055, 0.335, 0.6114, 0.04943, 0.2691, 0.04916, 0.2692, 0.04915, 0.2692, 0.04935, 0.2692, 0.07615, 0.2703, 0.04916, 0.2694, 0.04885, 0.2693, 0.06849, 0.2995, 0.0538, 0.2366, 0.04943, 0.2691, 0.04935, 0.2692, 0.06574, 0.2428, 0.02477, 0.2645, 0.04915, 0.269, 0.04943, 0.2691, 0.0538, 0.2366, 0.04918, 0.2692, 0.04916, 0.2692, 0.04916, 0.2692, 0.04916, 0.2692, 0.04916, 0.2694, 0.04915, 0.2692, 0.04914, 0.2692, 0.04885, 0.2693, 0.04915, 0.269, 0.04918, 0.2692, 0.04916, 0.2692, 0.04943, 0.2691, 0.04885, 0.2693, 0.04914, 0.2692, 0.04915, 0.2692, 0.04884, 0.2691, 0.04916, 0.2692, 0.04916, 0.2692, 0.04916, 0.2692, 0.04916, 0.2692, 0.04914, 0.2692, 0.04915, 0.2692, 0.04916, 0.2692, 0.04915, 0.2692, 0.04916, 0.2692, 0.04916, 0.2692, 0.04916, 0.2692, 0.04915, 0.2692, 0.04915, 0.2692, 0.04915, 0.2692, 0.04915, 0.2692, 0.04914, 0.2692, 0.04916, 0.2692, 0.04916, 0.2692, 0.04916, 0.2692, 0.04916, 0.2692, 0.04916, 0.2692, 0.04916, 0.2692, 0.04916, 0.2692, 0.04915, 0.2692, 0.04916, 0.2692, 0.04916, 0.2692, 0.04916, 0.2692, 0.04916, 0.2692, 0.04915, 0.2692, 0.04916, 0.2692, 0.04916, 0.2692, 0.04916, 0.2692, 0.04915, 0.2692, 0.04915, 0.2692, 0.04916, 0.2692, 0.04916, 0.2692, 0.04916, 0.2692, 0.04916, 0.2692, 0.04916, 0.2692, 0.04916, 0.2692, 0.04915, 0.2692, 0.04916, 0.2692, 0.04915, 0.2692, 0.04915, 0.2692, 0.04916, 0.2692, 0.04916, 0.2692, 0.04916, 0.2692, 0.04916, 0.2692, 0.08052, 0.5642, 0.08295, 0.5669, 0.08417, 0.5667, 0.0851, 0.563, 0.1219, 0.5614, 0.08851, 0.5674, 0.08865, 0.5736, 0.1146, 0.6207, 0.04383, 0.5696, 0.07924, 0.5691, 0.08052, 0.5642, 0.05852, 0.5024, 0.1146, 0.6207, 0.08865, 0.5736, 0.08101, 0.5752, 0.06464, 0.638, 0.0844, 0.5686, 0.08401, 0.5688, 0.08399, 0.5688, 0.08411, 0.5689, 0.08851, 0.5674, 0.0844, 0.5686, 0.08411, 0.5689, 0.08865, 0.5736, 0.07924, 0.5691, 0.0835, 0.5688, 0.08295, 0.5669, 0.08052, 0.5642, 0.08865, 0.5736, 0.08411, 0.5689, 0.08391, 0.5689, 0.08101, 0.5752, 0.08391, 0.5688, 0.08395, 0.5688, 0.08396, 0.5688, 0.08391, 0.5687, 0.0835, 0.5688, 0.08391, 0.5688, 0.08391, 0.5687, 0.08295, 0.5669, 0.08411, 0.5689, 0.08399, 0.5688, 0.08395, 0.5688, 0.08391, 0.5689, 0.08295, 0.5669, 0.08391, 0.5687, 0.08395, 0.5687, 0.08417, 0.5667, 0.08396, 0.5688, 0.08395, 0.5688, 0.08395, 0.5688, 0.08395, 0.5688, 0.08399, 0.5688, 0.08396, 0.5688, 0.08395, 0.5688, 0.08395, 0.5688, 0.08391, 0.5687, 0.08396, 0.5688, 0.08395, 0.5688, 0.08395, 0.5687, 0.08401, 0.5688, 0.08395, 0.5688, 0.08396, 0.5688, 0.08399, 0.5688, 0.08395, 0.5688, 0.08395, 0.5688, 0.08395, 0.5688, 0.08395, 0.5688, 0.08395, 0.5688, 0.08395, 0.5688, 0.08395, 0.5688, 0.08396, 0.5688, 0.08395, 0.5688, 0.08395, 0.5688, 0.08395, 0.5688, 0.08396, 0.5688, 0.08396, 0.5688, 0.08395, 0.5688, 0.08395, 0.5688, 0.08395, 0.5688, 0.08395, 0.5688, 0.08395, 0.5688, 0.08395, 0.5688, 0.08395, 0.5688, 0.08395, 0.5688, 0.08395, 0.5688, 0.08395, 0.5688, 0.08395, 0.5688, 0.08395, 0.5688, 0.08395, 0.5688, 0.08395, 0.5688, 0.08395, 0.5688, 0.08395, 0.5688, 0.08395, 0.5688, 0.08395, 0.5688, 0.08395, 0.5688, 0.2488, 0.03515, 0.2086, 0.00736, 0.2077, 0.01538, 0.2442, 0.04266, 0.1813, 0.04577, 0.1872, 0.01729, 0.1826, 0.01236, 0.1657, 0.038, 0.1714, 0.08793, 0.1813, 0.04577, 0.1657, 0.038, 0.1498, 0.075, 0.3065, 0.08843, 0.2488, 0.03515, 0.2442, 0.04266, 0.2785, 0.09709, 0.1922, 0.1024, 0.1962, 0.05218, 0.1813, 0.04577, 0.1714, 0.08793, 0.3249, 0.07365, 0.2558, 0.02366, 0.2488, 0.03515, 0.3065, 0.08843, 0.236, 0.09759, 0.2123, 0.05005, 0.1962, 0.05218, 0.1922, 0.1024, 0.2598, 0.1126, 0.236, 0.09759, 0.1922, 0.1024, 0.184, 0.1141, 0.3363, 0.09306, 0.3249, 0.07365, 0.3065, 0.08843, 0.3159, 0.1024, 0.184, 0.1141, 0.1922, 0.1024, 0.1714, 0.08793, 0.1635, 0.09823, 0.3159, 0.1024, 0.3065, 0.08843, 0.2785, 0.09709, 0.2909, 0.1183, 0.1635, 0.09823, 0.1714, 0.08793, 0.1498, 0.075, 0.1438, 0.085, 0.1976, 0.01078, 0.1983, 0.02015, 0.2077, 0.01538, 0.2086, 0.00736, 0.1945, 0.004098, 0.1976, 0.01078, 0.2086, 0.00736, 0.2086, 5.991e-05, 0.1826, 0.01236, 0.1872, 0.01729, 0.1976, 0.01078, 0.1945, 0.004098, 0.1872, 0.01729, 0.1896, 0.02567, 0.1983, 0.02015, 0.1976, 0.01078, 0.2909, 0.1183, 0.2785, 0.09709, 0.236, 0.09759, 0.2598, 0.1126, 0.2785, 0.09709, 0.2442, 0.04266, 0.2123, 0.05005, 0.236, 0.09759, 0.08224, 0.9982, 0.07984, 0.9895, 0.05213, 0.9935, 0.05093, 0.9999, 0.07984, 0.9895, 0.07812, 0.9836, 0.05456, 0.9805, 0.05213, 0.9935, 0.06849, 0.2995, 0.09506, 0.3937, 0.1946, 0.3875, 0.1709, 0.2971, 0.07269, 0.6572, 0.02575, 0.933, 0.07228, 0.9324, 0.1708, 0.6841, 0.02575, 0.933, 0.03287, 0.9766, 0.05456, 0.9805, 0.07228, 0.9324, 0.09506, 0.3937, 0.1153, 0.4914, 0.2103, 0.4746, 0.1946, 0.3875, 0.1146, 0.6207, 0.07269, 0.6572, 0.1708, 0.6841, 0.2089, 0.6126, 0.1219, 0.5614, 0.1146, 0.6207, 0.2089, 0.6126, 0.2096, 0.543, 0.07615, 0.2703, 0.1697, 0.2642, 0.1679, 0.2283, 0.06574, 0.2428, 0.3026, 0.1662, 0.2919, 0.1302, 0.2459, 0.1286, 0.2087, 0.1761, 0.2442, 0.04266, 0.2077, 0.01538, 0.1983, 0.02015, 0.2123, 0.05005, 0.06849, 0.2995, 0.1709, 0.2971, 0.1697, 0.2642, 0.07615, 0.2703, 0.04916, 0.2692, 0.04916, 0.2692, 0.04916, 0.2692, 0.04915, 0.2692, 0.04916, 0.2692, 0.04916, 0.2692, 0.04916, 0.2692, 0.04916, 0.2692, 0.04916, 0.2692, 0.04916, 0.2692, 0.04916, 0.2692, 0.04916, 0.2692, 0.04916, 0.2692, 0.04916, 0.2692, 0.04916, 0.2692, 0.04916, 0.2692, 0.04916, 0.2692, 0.04916, 0.2692, 0.04916, 0.2692, 0.04916, 0.2692, 0.04915, 0.2692, 0.04916, 0.2692, 0.04915, 0.2692, 0.04915, 0.2692, 0.04884, 0.2691, 0.04915, 0.2692, 0.04918, 0.2692, 0.04915, 0.269, 0.04935, 0.2692, 0.04915, 0.2692, 0.04915, 0.2692, 0.04916, 0.2694, 0.04915, 0.2692, 0.04916, 0.2692, 0.04916, 0.2692, 0.04918, 0.2692, 0.03805, 0.302, 0.04884, 0.2691, 0.04915, 0.269, 0.02477, 0.2645, 0.06574, 0.2428, 0.04935, 0.2692, 0.04916, 0.2694, 0.07615, 0.2703, 5.996e-05, 0.2999, 0.03805, 0.302, 0.02477, 0.2645, 0.001184, 0.2608, 0.3366, 0.2226, 0.3128, 0.2215, 0.3133, 0.2573, 0.3367, 0.2562, 0.3128, 0.2215, 0.2912, 0.2221, 0.2928, 0.2584, 0.3133, 0.2573, 0.1709, 0.2971, 0.2959, 0.2942, 0.2928, 0.2584, 0.1697, 0.2642, 0.1153, 0.4914, 0.1219, 0.5614, 0.2096, 0.543, 0.2103, 0.4746, 0.08395, 0.5688, 0.08395, 0.5688, 0.08395, 0.5688, 0.08395, 0.5688, 0.08395, 0.5688, 0.08395, 0.5688, 0.08395, 0.5688, 0.08395, 0.5688, 0.08395, 0.5688, 0.08395, 0.5688, 0.08395, 0.5688, 0.08395, 0.5688, 0.08395, 0.5688, 0.08395, 0.5688, 0.08395, 0.5688, 0.08395, 0.5688, 0.08395, 0.5688, 0.08395, 0.5688, 0.08395, 0.5688, 0.08395, 0.5688, 0.08395, 0.5687, 0.08395, 0.5688, 0.08395, 0.5688, 0.08401, 0.5688, 0.08391, 0.5689, 0.08395, 0.5688, 0.08391, 0.5688, 0.0835, 0.5688, 0.08395, 0.5688, 0.08395, 0.5688, 0.08395, 0.5688, 0.08391, 0.5688, 0.08101, 0.5752, 0.08391, 0.5689, 0.0835, 0.5688, 0.07924, 0.5691, 0.0851, 0.563, 0.08417, 0.5667, 0.0844, 0.5686, 0.08851, 0.5674, 0.08417, 0.5667, 0.08395, 0.5687, 0.08401, 0.5688, 0.0844, 0.5686, 0.06464, 0.638, 0.08101, 0.5752, 0.07924, 0.5691, 0.04383, 0.5696, 0.1153, 0.4914, 0.0851, 0.563, 0.08851, 0.5674, 0.1219, 0.5614, 0.3586, 0.4619, 0.3353, 0.4618, 0.3269, 0.534, 0.3507, 0.5367, 0.03966, 0.642, 0.06464, 0.638, 0.04383, 0.5696, 0.02119, 0.571, 0.3353, 0.4618, 0.3107, 0.4622, 0.3004, 0.5317, 0.3269, 0.534, 0.2103, 0.4746, 0.2096, 0.543, 0.3004, 0.5317, 0.3107, 0.4622, 0.2912, 0.2221, 0.3026, 0.1662, 0.2087, 0.1761, 0.1679, 0.2283, 0.3366, 0.2226, 0.3439, 0.1686, 0.3214, 0.1674, 0.3128, 0.2215, 0.3128, 0.2215, 0.3214, 0.1674, 0.3026, 0.1662, 0.2912, 0.2221, 0.06574, 0.2428, 0.1333, 0.1926, 0.1084, 0.1741, 0.0538, 0.2366, 0.0538, 0.2366, 0.1084, 0.1741, 0.081, 0.16, 0.01178, 0.2221, 0.1679, 0.2283, 0.2087, 0.1761, 0.1333, 0.1926, 0.06574, 0.2428, 0.2919, 0.1302, 0.2909, 0.1183, 0.2598, 0.1126, 0.2459, 0.1286, 0.1558, 0.1082, 0.1635, 0.09823, 0.1438, 0.085, 0.1371, 0.09479, 0.3209, 0.1189, 0.3159, 0.1024, 0.2909, 0.1183, 0.2919, 0.1302, 0.1773, 0.1264, 0.184, 0.1141, 0.1635, 0.09823, 0.1558, 0.1082, 0.3427, 0.1134, 0.3363, 0.09306, 0.3159, 0.1024, 0.3209, 0.1189, 0.2459, 0.1286, 0.2598, 0.1126, 0.184, 0.1141, 0.1773, 0.1264])
me_plane.materials.append(mat_orange)
me_plane.materials.append(mat_black)
me_plane.materials.append(mat_white)
me_plane.update()
arm_metarig = bpy.data.armatures.new('metarig')  # bones are not reproduced

# ---- objects
ob_metarig = bpy.data.objects.new('metarig', arm_metarig)
ob_fox = bpy.data.objects.new('Fox', me_plane)

# ---- transforms, parenting, visibility, modifiers, constraints
ob_metarig.location = (0.0, 0.0, 0.0)
ob_metarig.rotation_euler = (0.0, -0.0, 3.142)
ob_fox.parent = ob_metarig
ob_fox.location = (0.0, 0.0, 0.0)
_vg = ob_fox.vertex_groups.new(name='back_leg.R')
for _i, _w in zip([60, 61, 62, 63, 64, 65, 66, 67, 144, 145, 146, 147], [1.0, 1.0, 1.0, 1.0, 1.0, 1.0, 1.0, 0.9585, 1.0, 1.0, 0.9947, 1.0]): _vg.add([_i], _w, 'REPLACE')
_vg = ob_fox.vertex_groups.new(name='mid_arm.R')
for _i, _w in zip([48, 49, 50, 51, 52, 53, 54, 55, 56, 57, 58, 59, 66, 67, 138, 139, 140, 141, 142, 143, 146, 147, 214, 215, 216, 217], [0.0, 0.0, 0.0, 0.0, 1.0, 1.0, 1.0, 1.0, 1.0, 1.0, 1.0, 0.9917, 0.005434, 0.02646, 0.01571, 0.0, 1.0, 1.0, 1.0, 1.0, 0.09356, 0.009033, 0.0, 0.0, 0.0, 0.0]): _vg.add([_i], _w, 'REPLACE')
_vg = ob_fox.vertex_groups.new(name='midarm.R')
for _i, _w in zip([48, 49, 50, 51, 52, 53, 54, 55, 138, 139, 140, 141], [1.0, 1.0, 1.0, 0.9863, 1.0, 1.0, 1.0, 1.0, 0.9891, 1.0, 1.0, 1.0]): _vg.add([_i], _w, 'REPLACE')
_vg = ob_fox.vertex_groups.new(name='upperarm.R')
for _i, _w in zip([1, 16, 17, 38, 41, 48, 49, 50, 51, 118, 119, 132, 134, 137, 138, 139, 148], [1.0, 1.0, 0.9833, 0.9785, 1.0, 1.0, 1.0, 0.9894, 1.0, 0.9837, 0.9079, 1.0, 1.0, 1.0, 1.0, 1.0, 1.0]): _vg.add([_i], _w, 'REPLACE')
_m = ob_fox.modifiers.new('Armature', 'ARMATURE')
_m.object = ob_metarig

# ---- collection membership
col_fox.objects.link(ob_metarig)
col_fox.objects.link(ob_fox)

# ---- scene / render settings (as saved in the file)
scene.frame_start = 1; scene.frame_end = 250; scene.frame_set(0)
scene.render.engine = 'BLENDER_EEVEE_NEXT'
scene.cycles.sampling_pattern = 'TABULATED_SOBOL'
scene.view_settings.view_transform = 'Filmic'
bpy.context.view_layer.update()

# ---- added for rendering (the .blend has no active camera and no usable light): camera, sun
cam_auto = bpy.data.cameras.new('AutoCamera')
cam_auto.lens = 50.0
cam_auto.sensor_width = 36.0
cam_auto.clip_end = 1000.0
ob_auto_camera = bpy.data.objects.new('AutoCamera', cam_auto)
scene.collection.objects.link(ob_auto_camera)
ob_auto_camera.location = (4.6897, -5.58526, 5.11546)
ob_auto_camera.rotation_euler = (1.09748, -7.21219e-08, 0.694738)
scene.camera = ob_auto_camera
light_auto_sun = bpy.data.lights.new('AutoSun', 'SUN')
light_auto_sun.energy = 3.0
light_auto_sun.angle = 0.0523599
ob_auto_sun = bpy.data.objects.new('AutoSun', light_auto_sun)
scene.collection.objects.link(ob_auto_sun)
ob_auto_sun.rotation_euler = (0.872665, 0.174533, 0.523599)
bpy.context.view_layer.update()
